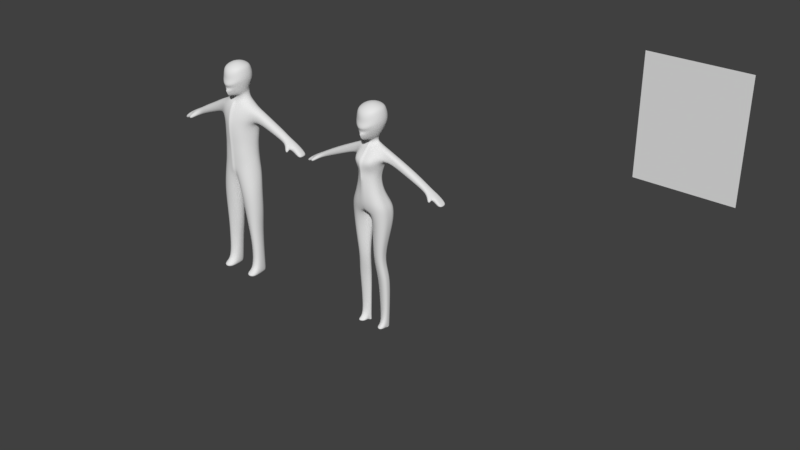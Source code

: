 # Source: Character_2_.blend  (saved by Blender 2.79.0; exported with 4.5.12 LTS)
import bpy
from mathutils import Matrix  # noqa: F401  (used for matrix-valued properties, if any)

bpy.ops.wm.read_factory_settings(use_empty=True)
scene = bpy.context.scene
scene.name = 'Scene'

# ---- collections
col_collection_1 = bpy.data.collections.new('Collection 1'); scene.collection.children.link(col_collection_1)

# ---- materials (node trees are filled in below, after node groups)
mat_unbenannt = bpy.data.materials.new('Unbenannt')
mat_unbenannt.alpha_threshold = 0.0
mat_unbenannt.use_transparent_shadow = False
mat_unbenannt.roughness = 0.5
mat_unbenannt.specular_intensity = 0.0

# ---- material node trees

# ---- world
world_world = bpy.data.worlds.new('World'); scene.world = world_world
world_world.color = (0.05088, 0.05088, 0.05088)
world_world.use_sun_shadow = False
world_world.sun_shadow_jitter_overblur = 0.0
world_world.cycles.sampling_method = 'MANUAL'

# ---- meshes
me_cube_006 = bpy.data.meshes.new('Cube.006')
me_cube_006.from_pydata([(-0.3276, -0.2406, -1.386), (-0.4192, -0.4754, -0.1689), (-0.3793, 0.3396, -1.049), (-0.4051, 0.3907, -0.1197), (-0.4584, 0.04373, -1.213), (-0.462, -0.04193, -0.03859), (-0.5022, -0.5026, -0.7316), (-0.5133, 0.4668, -0.5554), (-0.6489, 0.01267, -0.5928), (0.0, 0.4528, -1.084), (0.0, 0.495, -0.01941), (0.0, -0.6502, -1.475), (0.0, -0.609, -0.1291), (0.0, -0.05543, 0.1732), (0.0, 0.7159, -0.5449), (0.0, 0.3067, -1.306), (0.0, -0.1939, -1.498), (-0.2686, 0.01441, -1.421), (-0.179, -0.1427, -1.478), (-0.2461, 0.2576, -1.328), (-0.1886, 0.1981, -1.547), (-0.1602, -0.09057, -1.608), (-0.2139, 0.007293, -1.587), (0.0, -0.1645, -1.611), (0.0, 0.2135, -1.539), (-0.4625, -0.5038, -0.3666), (-0.4575, 0.4332, -0.2532), (-0.5826, -0.01787, -0.2429), (0.0, -0.7673, -0.4855), (0.0, 0.623, -0.1895), (-0.4726, 0.4161, -0.8596), (-0.5879, 0.0222, -0.9149), (-0.4649, -0.4399, -1.018), (0.0, 0.6399, -0.8842), (0.0, -0.7733, -1.159), (-0.5003, 0.459, -0.4053), (-0.6304, -0.0005583, -0.4292), (0.0, -0.7621, -0.7229), (0.0, 0.6996, -0.3661), (-0.497, -0.5084, -0.5637), (0.0, -0.9092, -0.9763), (-0.482, -0.4814, -0.8669), (-0.5188, 0.4602, -0.6999), (-0.6329, 0.01863, -0.7427), (0.0, 0.6925, -0.7091), (0.0, -0.8066, -1.053), (-0.5958, -0.3615, -3.767), (-0.5473, -0.1201, -1.777), (-0.5906, 0.03077, -3.763), (-0.4946, 0.2085, -1.8), (-0.6257, -0.1288, -2.257), (-0.6257, 0.3307, -2.257), (-0.829, -0.351, -4.306), (-0.8377, 0.2412, -4.299), (-0.9057, -0.2895, -4.613), (-0.9214, 0.314, -4.586), (-0.904, -0.2572, -5.226), (-0.9197, 0.2863, -5.197), (0.0, 0.2232, -3.738), (0.0, 0.2734, -1.705), (0.0, -0.6957, -3.747), (0.0, -0.3044, -1.829), (0.0, -0.8115, -2.389), (0.0, 0.3482, -2.254), (0.0, 0.4791, -4.26), (0.0, -0.6698, -4.278), (0.0, 0.5123, -4.598), (0.0, -0.551, -4.639), (-0.1098, 0.2995, -5.201), (-0.1061, -0.2907, -5.231), (-0.7624, -0.2922, -6.097), (-0.7626, 0.1107, -6.083), (-0.1601, 0.1117, -6.096), (-0.1581, -0.2933, -6.111), (-0.6143, -0.2631, -7.029), (-0.6157, 0.03893, -7.005), (-0.19, 0.04234, -7.042), (-0.1904, -0.2597, -7.066), (-0.7455, -0.03997, -8.673), (-0.3145, -0.03829, -8.679), (-0.7455, 0.2219, -8.657), (-0.3144, 0.2236, -8.663), (-1.682, -0.08004, -2.353), (-1.671, 0.2612, -2.357), (-1.63, -0.08502, -2.667), (-1.629, 0.2898, -2.667), (-3.109, 0.2485, -3.293), (-3.152, -0.113, -3.343), (-3.171, 0.242, -3.134), (-3.217, -0.1101, -3.16), (-0.6988, 0.001696, -10.17), (-0.6988, 0.1993, -10.16), (-0.3623, 0.001851, -10.17), (-0.3623, 0.1994, -10.16), (-0.4415, 0.03991, -3.125), (-0.4514, -0.3001, -3.119), (0.0, 0.02918, -3.103), (0.0, -0.7384, -3.1), (-0.261, -0.116, -7.844), (-0.2607, 0.1817, -7.803), (-0.7646, -0.1213, -7.816), (-0.7656, 0.1765, -7.775), (-2.329, 0.2701, -2.966), (-2.328, -0.06695, -2.964), (-2.399, -0.0633, -2.717), (-2.393, 0.2602, -2.718), (-0.3972, 0.0686, -1.703), (0.0, -0.1704, -1.697), (0.0, 0.2132, -1.651), (-0.3978, 0.1994, -3.758), (-0.2997, -0.2241, -1.831), (-0.5114, -0.783, -2.345), (-0.5457, 0.4761, -4.287), (-0.6141, 0.5216, -4.57), (-0.6222, 0.4574, -5.188), (-0.2473, 0.2409, -1.753), (-0.4244, -0.6081, -3.762), (-0.3616, 0.3395, -2.256), (-0.5491, -0.6134, -4.295), (-0.6171, -0.5535, -4.611), (-0.6192, -0.4839, -5.234), (-0.2039, 0.1889, -1.673), (-0.5285, 0.2356, -6.086), (-0.5285, -0.4353, -6.107), (-0.4399, 0.1296, -7.012), (-0.4397, -0.3532, -7.05), (-0.5872, 0.3069, -8.656), (-0.5874, -0.1235, -8.679), (-0.5735, 0.2575, -10.16), (-0.5736, -0.0564, -10.17), (-0.2646, 0.1141, -3.122), (-0.3578, -0.5384, -3.096), (-0.5808, -0.216, -7.843), (-0.5813, 0.2754, -7.77), (-0.2019, -0.1009, -1.698), (-0.7029, 0.001696, -10.35), (-0.6807, 0.1993, -10.35), (-0.3363, 0.001851, -10.35), (-0.355, 0.1994, -10.35), (-0.5939, 0.2575, -10.35), (-0.5939, -0.0564, -10.35), (-0.6884, -0.2853, -10.24), (-0.3566, -0.2851, -10.26), (-0.5747, -0.4453, -10.22), (-0.6864, -0.2812, -10.35), (-0.3498, -0.2632, -10.35), (-0.5719, -0.4465, -10.35), (-3.553, 0.2373, -3.527), (-3.564, -0.1582, -3.535), (-3.661, 0.2312, -3.47), (-3.672, -0.1523, -3.476), (-2.877, 0.2309, -3.182), (-2.977, -0.07428, -3.041), (-2.911, -0.07333, -3.212), (-2.932, 0.2257, -3.009), (-3.228, -0.3085, -3.405), (-3.275, -0.3212, -3.299), (-3.182, -0.3698, -3.271), (-3.137, -0.3501, -3.375), (-3.373, -0.1332, -3.448), (-3.327, 0.2505, -3.409), (-3.413, 0.2436, -3.279), (-3.462, -0.1272, -3.299), (-0.5932, -0.1654, -3.765), (-0.6257, 0.101, -2.257), (-0.8334, -0.05485, -4.303), (-0.9135, 0.01226, -4.6), (-0.9118, 0.01455, -5.211), (-0.7625, -0.09074, -6.09), (-0.615, -0.1121, -7.017), (-0.7455, 0.09096, -8.665), (-1.621, 0.1047, -2.703), (-3.12, 0.08118, -3.325), (-0.6988, 0.1005, -10.17), (-0.4464, -0.1301, -3.122), (-0.7651, 0.02762, -7.795), (-2.32, 0.1022, -2.996), (-0.5966, 0.04116, -1.801), (-1.707, 0.09214, -2.317), (-3.193, 0.08019, -3.126), (-2.409, 0.09867, -2.686), (-0.6918, 0.1005, -10.35), (-3.566, 0.03862, -3.537), (-3.681, 0.03855, -3.482), (-2.945, 0.09763, -2.994), (-2.873, 0.09896, -3.2), (-3.443, 0.05813, -3.278), (-3.344, 0.05866, -3.439), (-0.5298, -0.223, -2.731), (-0.5244, 0.1708, -2.734), (0.0, 0.1728, -2.721), (0.0, -0.7352, -2.781), (-0.3083, 0.2155, -2.732), (-0.4269, -0.4959, -2.759), (-0.5271, -0.02609, -2.733), (0.0, 0.004435, -5.216), (-0.07274, -0.09082, -6.104), (-0.1039, -0.1087, -7.054), (-0.2281, 0.09263, -8.671), (-0.2759, 0.1006, -10.17), (-0.1745, 0.03286, -7.824), (-0.2593, 0.1006, -10.35), (-0.5865, -0.1244, -2.017), (-0.5601, 0.2696, -2.029), (0.0, -0.5579, -2.109), (0.0, 0.3108, -1.98), (-1.653, -0.1202, -2.511), (-1.647, 0.3105, -2.513), (-3.217, -0.1451, -3.272), (-3.138, 0.2694, -3.212), (-2.36, 0.3051, -2.842), (-2.363, -0.1057, -2.841), (-0.3045, 0.2902, -2.004), (-0.4055, -0.5035, -2.088), (-3.628, -0.167, -3.512), (-3.619, 0.2442, -3.507), (-2.904, 0.2503, -3.096), (-2.913, -0.09595, -3.114), (-3.261, -0.3192, -3.359), (-3.164, -0.3819, -3.332), (-3.422, -0.1572, -3.376), (-3.366, 0.274, -3.341), (-3.657, 0.03575, -3.532)], [], [(43, 8, 7, 42), (35, 26, 29, 38), (41, 6, 8, 43), (10, 29, 26, 3), (42, 7, 14, 44), (0, 32, 31, 4), (6, 39, 36, 8), (18, 16, 11, 0), (8, 36, 35, 7), (33, 34, 11, 16, 15, 9), (37, 28, 25, 39), (28, 12, 1, 25), (45, 40, 6, 41), (41, 43, 31, 32), (213, 111, 62, 204), (18, 21, 23, 16), (4, 31, 30, 2), (43, 42, 30, 31), (7, 35, 38, 14), (15, 19, 2, 9), (18, 17, 22, 21), (42, 44, 33, 30), (17, 19, 20, 22), (27, 5, 3, 26), (34, 32, 0, 11), (36, 27, 26, 35), (39, 25, 27, 36), (121, 115, 49, 106), (15, 24, 20, 19), (6, 40, 37, 39), (13, 5, 1, 12), (25, 1, 5, 27), (10, 3, 5, 13), (45, 41, 32, 34), (213, 110, 47, 202), (116, 46, 52, 118), (193, 111, 50, 188), (194, 164, 51, 189), (118, 52, 54, 119), (163, 48, 53, 165), (165, 53, 55, 166), (166, 55, 57, 167), (119, 54, 56, 120), (20, 24, 108, 121), (96, 97, 60, 65, 67, 69, 195, 68, 66, 64, 58), (113, 66, 68, 114), (114, 68, 72, 122), (112, 64, 66, 113), (109, 58, 64, 112), (192, 117, 63, 190), (196, 73, 77, 197), (195, 69, 73, 196), (167, 57, 71, 168), (120, 56, 70, 123), (212, 115, 59, 205), (123, 70, 74, 125), (168, 71, 75, 169), (122, 72, 76, 124), (200, 98, 79, 198), (175, 101, 80, 170), (132, 100, 78, 127), (164, 50, 84, 171), (203, 51, 85, 207), (202, 47, 82, 206), (185, 153, 87, 172), (152, 89, 156, 157), (216, 151, 86, 209), (177, 49, 83, 178), (133, 99, 81, 126), (198, 79, 92, 199), (170, 80, 91, 173), (127, 78, 90, 129), (126, 81, 93, 128), (86, 172, 187, 160), (163, 174, 94, 48), (116, 131, 95, 46), (125, 74, 100, 132), (169, 75, 101, 175), (197, 77, 98, 200), (109, 130, 96, 58), (184, 154, 88, 179), (207, 85, 102, 210), (206, 82, 104, 211), (171, 84, 103, 176), (69, 120, 123, 73), (119, 120, 69, 67), (134, 106, 47, 110), (65, 118, 119, 67), (124, 76, 99, 133), (190, 191, 97, 96), (60, 116, 118, 65), (193, 131, 97, 191), (75, 124, 133, 101), (107, 134, 110, 61), (77, 125, 132, 98), (60, 97, 131, 116), (48, 94, 130, 109), (59, 115, 121, 108), (80, 126, 128, 91), (79, 127, 129, 92), (101, 133, 126, 80), (98, 132, 127, 79), (71, 122, 124, 75), (73, 123, 125, 77), (203, 49, 115, 212), (189, 51, 117, 192), (48, 109, 112, 53), (53, 112, 113, 55), (57, 114, 122, 71), (55, 113, 114, 57), (4, 17, 18, 0), (178, 83, 105, 180), (23, 21, 134, 107), (21, 22, 106, 134), (128, 93, 138, 139), (142, 143, 146, 145), (199, 92, 137, 201), (140, 137, 145, 146), (135, 140, 146, 144), (173, 91, 136, 181), (91, 128, 139, 136), (92, 129, 143, 142), (143, 141, 144, 146), (129, 90, 141, 143), (90, 135, 144, 141), (137, 92, 142, 145), (187, 159, 148, 182), (221, 160, 147, 215), (220, 162, 150, 214), (186, 161, 149, 183), (180, 105, 154, 184), (210, 102, 151, 216), (211, 104, 152, 217), (176, 103, 153, 185), (222, 183, 149, 215), (219, 157, 156, 218), (208, 87, 155, 218), (217, 152, 157, 219), (87, 153, 158, 155), (179, 88, 161, 186), (208, 89, 162, 220), (209, 86, 160, 221), (172, 87, 159, 187), (30, 33, 9, 2), (22, 20, 121, 106), (2, 19, 17, 4), (89, 179, 186, 162), (214, 150, 183, 222), (102, 176, 185, 151), (104, 180, 184, 152), (162, 186, 183, 150), (160, 187, 182, 147), (90, 173, 181, 135), (82, 178, 180, 104), (85, 171, 176, 102), (152, 184, 179, 89), (74, 169, 175, 100), (46, 95, 174, 163), (78, 170, 173, 90), (47, 177, 178, 82), (151, 185, 172, 86), (51, 164, 171, 85), (100, 175, 170, 78), (70, 168, 169, 74), (56, 167, 168, 70), (54, 166, 167, 56), (52, 165, 166, 54), (46, 163, 165, 52), (188, 50, 164, 194), (177, 47, 106, 49), (95, 188, 194, 174), (94, 189, 192, 130), (111, 193, 191, 62), (205, 204, 62, 191, 190, 63), (130, 192, 190, 96), (174, 194, 189, 94), (131, 193, 188, 95), (93, 199, 201, 138), (76, 197, 200, 99), (81, 198, 199, 93), (99, 200, 198, 81), (68, 195, 196, 72), (72, 196, 197, 76), (59, 108, 107, 61, 204, 205), (148, 214, 222, 182), (88, 209, 221, 161), (87, 208, 220, 159), (153, 217, 219, 158), (89, 208, 218, 156), (158, 219, 218, 155), (182, 222, 215, 147), (103, 211, 217, 153), (105, 210, 216, 154), (159, 220, 214, 148), (161, 221, 215, 149), (51, 203, 212, 117), (84, 206, 211, 103), (83, 207, 210, 105), (154, 216, 209, 88), (50, 202, 206, 84), (49, 203, 207, 83), (117, 212, 205, 63), (111, 213, 202, 50), (110, 213, 204, 61)])
me_cube_006.polygons.foreach_set('use_smooth', [1, 1, 1, 1, 1, 1, 1, 1, 1, 1, 1, 1, 1, 1, 1, 1, 1, 1, 1, 1, 1, 1, 1, 1, 1, 1, 1, 1, 1, 1, 1, 1, 1, 1, 1, 1, 1, 1, 1, 1, 1, 1, 1, 1, 1, 1, 1, 1, 1, 1, 1, 1, 1, 1, 1, 1, 1, 1, 1, 1, 1, 1, 1, 1, 1, 1, 1, 1, 1, 1, 1, 1, 1, 1, 1, 1, 1, 1, 1, 1, 1, 1, 1, 1, 1, 1, 1, 1, 1, 1, 1, 1, 1, 1, 1, 1, 1, 1, 1, 1, 1, 1, 1, 1, 1, 1, 1, 1, 1, 1, 1, 1, 1, 1, 1, 1, 1, 0, 0, 1, 1, 1, 1, 1, 1, 1, 1, 1, 1, 1, 1, 1, 1, 1, 1, 1, 1, 1, 1, 1, 1, 1, 1, 1, 1, 1, 1, 1, 1, 1, 1, 1, 1, 1, 1, 1, 1, 1, 1, 1, 1, 1, 1, 1, 1, 1, 1, 1, 1, 1, 1, 1, 1, 1, 1, 1, 1, 1, 1, 1, 1, 1, 1, 1, 1, 1, 1, 1, 1, 1, 1, 1, 1, 1, 1, 1, 1, 1, 1, 1, 1, 1, 1, 1])
me_cube_006.use_remesh_preserve_volume = False
me_cube_006.use_remesh_preserve_attributes = False
me_cube_006.use_mirror_vertex_groups = False
me_cube_006.update()
me_cube_004 = bpy.data.meshes.new('Cube.004')
me_cube_004.from_pydata([(-0.4052, -0.3239, -1.327), (-0.4192, -0.4754, -0.1689), (-0.3853, 0.3503, -1.031), (-0.4051, 0.3907, -0.1197), (-0.5169, 0.04703, -1.151), (-0.462, -0.04193, -0.03859), (-0.5022, -0.5026, -0.7316), (-0.5133, 0.4668, -0.5554), (-0.6489, 0.01267, -0.5928), (0.0, 0.4716, -1.063), (0.0, 0.495, -0.0194), (0.0, -0.6566, -1.474), (0.0, -0.609, -0.1291), (0.0, -0.05543, 0.1732), (0.0, 0.7159, -0.5449), (0.0, 0.4139, -1.205), (0.0, -0.3111, -1.454), (-0.4634, 0.009521, -1.348), (-0.3238, -0.2282, -1.43), (-0.3682, 0.3517, -1.229), (-0.4649, 0.3099, -1.534), (-0.3819, -0.1958, -1.629), (-0.5222, -0.002912, -1.597), (0.0, -0.2838, -1.629), (0.0, 0.3497, -1.507), (-0.4625, -0.5038, -0.3666), (-0.4575, 0.4332, -0.2532), (-0.5826, -0.01787, -0.2429), (0.0, -0.7673, -0.4855), (0.0, 0.623, -0.1895), (-0.4726, 0.4161, -0.8596), (-0.5879, 0.0222, -0.9149), (-0.4649, -0.4399, -1.018), (0.0, 0.6399, -0.8842), (0.0, -0.7733, -1.159), (-0.5003, 0.459, -0.4053), (-0.6304, -0.0005583, -0.4292), (0.0, -0.7621, -0.7229), (0.0, 0.6996, -0.3661), (-0.497, -0.5084, -0.5637), (0.0, -0.9092, -0.9763), (-0.482, -0.4814, -0.8669), (-0.5188, 0.4602, -0.6999), (-0.6329, 0.01863, -0.7427), (0.0, 0.6925, -0.7091), (0.0, -0.8066, -1.053), (-0.6973, -0.3468, -3.741), (-0.995, -0.2439, -1.981), (-0.7982, 0.2922, -3.708), (-1.009, 0.3005, -1.95), (-1.009, -0.2134, -2.529), (-1.052, 0.3271, -2.509), (-0.749, -0.3591, -4.26), (-0.8167, 0.2741, -4.237), (-0.815, -0.3596, -4.696), (-0.8687, 0.2632, -4.68), (-0.8845, -0.3912, -5.273), (-0.9755, 0.2527, -5.212), (0.0, 0.5064, -3.676), (0.0, 0.5028, -1.936), (0.0, -0.6957, -3.753), (0.0, -0.5298, -2.025), (0.0, -0.6432, -2.358), (0.0, 0.5666, -2.26), (0.0, 0.5402, -4.283), (0.0, -0.6771, -4.319), (0.0, 0.5294, -4.695), (0.0, -0.6733, -4.732), (0.0, 0.4382, -5.259), (0.0, -0.6521, -5.28), (-0.9811, -0.4441, -6.101), (-0.986, 0.1737, -6.09), (-0.2106, 0.2356, -6.116), (-0.1764, -0.5973, -6.089), (-0.9985, -0.4047, -7.035), (-1.0, 0.1743, -7.044), (-0.2347, 0.0839, -7.051), (-0.2367, -0.4476, -7.043), (-0.9544, -0.3946, -8.767), (-0.4763, -0.312, -8.799), (-0.9489, 0.06304, -8.762), (-0.476, 0.1345, -8.791), (-1.772, -0.1628, -2.4), (-1.777, 0.3331, -2.394), (-1.706, -0.1496, -2.759), (-1.719, 0.3489, -2.762), (-3.072, 0.3174, -3.292), (-3.131, -0.1166, -3.362), (-3.149, 0.311, -3.072), (-3.216, -0.1139, -3.105), (-1.023, -0.4038, -9.974), (-0.9798, 0.063, -9.985), (-0.5027, -0.3614, -10.01), (-0.5137, 0.04099, -9.997), (-0.8536, 0.3448, -3.242), (-0.7145, -0.3012, -3.277), (0.0, 0.4894, -3.198), (0.0, -0.7244, -3.313), (-0.317, -0.3315, -7.963), (-0.3151, 0.1261, -7.965), (-0.9216, -0.4238, -7.946), (-0.9247, 0.1339, -7.947), (-2.341, 0.3464, -2.991), (-2.335, -0.1276, -2.988), (-2.416, -0.1285, -2.713), (-2.413, 0.3391, -2.71), (-0.6616, 0.04352, -1.741), (0.0, -0.3163, -1.763), (0.0, 0.3596, -1.673), (-0.5092, 0.4859, -3.699), (-0.5336, -0.4035, -2.033), (-0.572, -0.5158, -2.391), (-0.4716, 0.4856, -4.263), (-0.5103, 0.459, -4.684), (-0.5748, 0.4183, -5.228), (-0.6176, 0.425, -1.97), (-0.474, -0.5906, -3.748), (-0.6023, 0.4968, -2.349), (-0.4775, -0.6257, -4.286), (-0.4973, -0.6184, -4.714), (-0.5696, -0.6633, -5.26), (-0.5576, 0.3819, -1.728), (-0.6649, 0.324, -6.085), (-0.6614, -0.6665, -6.104), (-0.7019, 0.3159, -7.054), (-0.7017, -0.6089, -7.038), (-0.7574, 0.2217, -8.773), (-0.7566, -0.5072, -8.781), (-0.7627, 0.1733, -9.964), (-0.7624, -0.5291, -9.948), (-0.5279, 0.4893, -3.228), (-0.4715, -0.6063, -3.262), (-0.6856, -0.5618, -7.953), (-0.687, 0.3091, -7.958), (-0.4559, -0.2983, -1.744), (-1.027, -0.3666, -10.27), (-0.9796, 0.05183, -10.25), (-0.5131, -0.3393, -10.27), (-0.5412, 0.0129, -10.25), (-0.7798, 0.1418, -10.25), (-0.7831, -0.4784, -10.31), (-1.022, -0.798, -10.1), (-0.5385, -0.7953, -10.1), (-0.7746, -0.9364, -10.1), (-1.019, -0.7991, -10.27), (-0.5274, -0.7846, -10.27), (-0.7761, -0.9534, -10.28), (-3.706, 0.3037, -3.589), (-3.721, -0.1704, -3.601), (-3.827, 0.2982, -3.499), (-3.844, -0.1651, -3.505), (-2.769, 0.2967, -3.168), (-2.894, -0.07771, -2.969), (-2.811, -0.07564, -3.211), (-2.837, 0.2919, -2.933), (-3.238, -0.3539, -3.45), (-3.293, -0.3659, -3.305), (-3.164, -0.4225, -3.28), (-3.11, -0.4058, -3.417), (-3.445, -0.1407, -3.486), (-3.381, 0.3198, -3.436), (-3.487, 0.3128, -3.253), (-3.555, -0.1347, -3.28), (-0.8438, -0.01404, -3.726), (-1.106, 0.09094, -2.68), (-0.8678, -0.02798, -4.23), (-0.9369, -0.02996, -4.686), (-0.995, -0.05401, -5.267), (-1.054, -0.1015, -6.096), (-1.064, -0.09897, -7.038), (-1.005, -0.1657, -8.763), (-1.701, 0.1054, -2.834), (-3.081, 0.1167, -3.357), (-1.017, -0.1551, -9.988), (-0.8739, 0.04651, -3.255), (-0.9903, -0.1539, -7.946), (-2.318, 0.1111, -3.067), (-1.125, 0.04843, -1.96), (-1.817, 0.08807, -2.324), (-3.187, 0.1155, -3.038), (-2.442, 0.1056, -2.634), (-0.9924, -0.1261, -10.25), (-3.72, 0.0655, -3.604), (-3.86, 0.06542, -3.512), (-2.863, 0.1325, -2.882), (-2.755, 0.1342, -3.222), (-3.539, 0.08898, -3.231), (-3.396, 0.08962, -3.497), (-0.7373, -0.2808, -2.792), (-0.8906, 0.3732, -2.783), (0.0, 0.5267, -2.69), (0.0, -0.7415, -2.735), (-0.5416, 0.4896, -2.76), (-0.5058, -0.5565, -2.777), (-0.9396, 0.04553, -2.773), (0.0, -0.107, -5.27), (-0.02354, -0.06503, -6.098), (-0.159, -0.1359, -7.039), (-0.4243, -0.08876, -8.795), (-0.4983, -0.1602, -10.01), (-0.259, -0.1027, -7.964), (-0.5114, -0.1632, -10.26), (-0.7873, -0.1446, -10.26)], [], [(43, 8, 7, 42), (35, 26, 29, 38), (41, 6, 8, 43), (10, 29, 26, 3), (42, 7, 14, 44), (0, 32, 31, 4), (6, 39, 36, 8), (18, 16, 11, 0), (8, 36, 35, 7), (33, 34, 11, 16, 15, 9), (37, 28, 25, 39), (28, 12, 1, 25), (45, 40, 6, 41), (41, 43, 31, 32), (110, 111, 62, 61), (18, 21, 23, 16), (4, 31, 30, 2), (43, 42, 30, 31), (7, 35, 38, 14), (15, 19, 2, 9), (18, 17, 22, 21), (42, 44, 33, 30), (17, 19, 20, 22), (27, 5, 3, 26), (34, 32, 0, 11), (36, 27, 26, 35), (39, 25, 27, 36), (121, 115, 49, 106), (15, 24, 20, 19), (6, 40, 37, 39), (13, 5, 1, 12), (25, 1, 5, 27), (10, 3, 5, 13), (45, 41, 32, 34), (111, 110, 47, 50), (116, 46, 52, 118), (193, 111, 50, 188), (194, 164, 51, 189), (118, 52, 54, 119), (163, 48, 53, 165), (165, 53, 55, 166), (166, 55, 57, 167), (119, 54, 56, 120), (20, 24, 108, 121), (96, 97, 60, 65, 67, 69, 195, 68, 66, 64, 58), (113, 66, 68, 114), (114, 68, 72, 122), (112, 64, 66, 113), (109, 58, 64, 112), (192, 117, 63, 190), (196, 73, 77, 197), (195, 69, 73, 196), (167, 57, 71, 168), (120, 56, 70, 123), (117, 115, 59, 63), (123, 70, 74, 125), (168, 71, 75, 169), (122, 72, 76, 124), (200, 98, 79, 198), (175, 101, 80, 170), (132, 100, 78, 127), (164, 50, 84, 171), (49, 51, 85, 83), (50, 47, 82, 84), (185, 153, 87, 172), (152, 89, 156, 157), (154, 151, 86, 88), (177, 49, 83, 178), (133, 99, 81, 126), (198, 79, 92, 199), (170, 80, 91, 173), (127, 78, 90, 129), (126, 81, 93, 128), (86, 172, 187, 160), (163, 174, 94, 48), (116, 131, 95, 46), (125, 74, 100, 132), (169, 75, 101, 175), (197, 77, 98, 200), (109, 130, 96, 58), (184, 154, 88, 179), (83, 85, 102, 105), (84, 82, 104, 103), (171, 84, 103, 176), (69, 120, 123, 73), (119, 120, 69, 67), (134, 106, 47, 110), (65, 118, 119, 67), (124, 76, 99, 133), (190, 191, 97, 96), (60, 116, 118, 65), (193, 131, 97, 191), (75, 124, 133, 101), (107, 134, 110, 61), (77, 125, 132, 98), (60, 97, 131, 116), (48, 94, 130, 109), (59, 115, 121, 108), (80, 126, 128, 91), (79, 127, 129, 92), (101, 133, 126, 80), (98, 132, 127, 79), (71, 122, 124, 75), (73, 123, 125, 77), (51, 49, 115, 117), (189, 51, 117, 192), (48, 109, 112, 53), (53, 112, 113, 55), (57, 114, 122, 71), (55, 113, 114, 57), (4, 17, 18, 0), (178, 83, 105, 180), (23, 21, 134, 107), (21, 22, 106, 134), (128, 93, 138, 139), (142, 143, 146, 145), (199, 92, 137, 201), (140, 137, 145, 146), (135, 140, 146, 144), (173, 91, 136, 181), (91, 128, 139, 136), (92, 129, 143, 142), (143, 141, 144, 146), (129, 90, 141, 143), (90, 135, 144, 141), (137, 92, 142, 145), (187, 159, 148, 182), (161, 160, 147, 149), (159, 162, 150, 148), (186, 161, 149, 183), (180, 105, 154, 184), (105, 102, 151, 154), (103, 104, 152, 153), (176, 103, 153, 185), (182, 183, 149, 147), (158, 157, 156, 155), (89, 87, 155, 156), (153, 152, 157, 158), (87, 153, 158, 155), (179, 88, 161, 186), (87, 89, 162, 159), (88, 86, 160, 161), (172, 87, 159, 187), (30, 33, 9, 2), (22, 20, 121, 106), (2, 19, 17, 4), (89, 179, 186, 162), (148, 150, 183, 182), (102, 176, 185, 151), (104, 180, 184, 152), (162, 186, 183, 150), (160, 187, 182, 147), (90, 173, 181, 135), (82, 178, 180, 104), (85, 171, 176, 102), (152, 184, 179, 89), (74, 169, 175, 100), (46, 95, 174, 163), (78, 170, 173, 90), (47, 177, 178, 82), (151, 185, 172, 86), (51, 164, 171, 85), (100, 175, 170, 78), (70, 168, 169, 74), (56, 167, 168, 70), (54, 166, 167, 56), (52, 165, 166, 54), (46, 163, 165, 52), (188, 50, 164, 194), (177, 47, 106, 49), (95, 188, 194, 174), (94, 189, 192, 130), (111, 193, 191, 62), (59, 108, 107, 61, 62, 191, 190, 63), (130, 192, 190, 96), (174, 194, 189, 94), (131, 193, 188, 95), (93, 199, 201, 138), (76, 197, 200, 99), (81, 198, 199, 93), (99, 200, 198, 81), (68, 195, 196, 72), (72, 196, 197, 76), (181, 202, 140, 135), (137, 140, 202, 201), (201, 202, 139, 138), (139, 202, 181, 136)])
me_cube_004.polygons.foreach_set('use_smooth', [1, 1, 1, 1, 1, 1, 1, 1, 1, 1, 1, 1, 1, 1, 1, 1, 1, 1, 1, 1, 1, 1, 1, 1, 1, 1, 1, 1, 1, 1, 1, 1, 1, 1, 1, 1, 1, 1, 1, 1, 1, 1, 1, 1, 1, 1, 1, 1, 1, 1, 1, 1, 1, 1, 1, 1, 1, 1, 1, 1, 1, 1, 1, 1, 1, 1, 1, 1, 1, 1, 1, 1, 1, 1, 1, 1, 1, 1, 1, 1, 1, 1, 1, 1, 1, 1, 1, 1, 1, 1, 1, 1, 1, 1, 1, 1, 1, 1, 1, 1, 1, 1, 1, 1, 1, 1, 1, 1, 1, 1, 1, 1, 1, 1, 1, 1, 1, 0, 0, 1, 1, 1, 1, 1, 1, 1, 1, 1, 1, 1, 1, 1, 1, 1, 1, 1, 1, 1, 1, 1, 1, 1, 1, 1, 1, 1, 1, 1, 1, 1, 1, 1, 1, 1, 1, 1, 1, 1, 1, 1, 1, 1, 1, 1, 1, 1, 1, 1, 1, 1, 1, 1, 1, 1, 1, 1, 1, 1, 1, 1, 1, 1, 1, 1, 0, 1, 1])
me_cube_004.use_remesh_preserve_volume = False
me_cube_004.use_remesh_preserve_attributes = False
me_cube_004.use_mirror_vertex_groups = False
me_cube_004.update()
me_unbenannt = bpy.data.meshes.new('Unbenannt')
me_unbenannt.from_pydata([(-0.4154, -0.5, 0.0), (0.4154, -0.5, 0.0), (-0.4154, 0.5, 0.0), (0.4154, 0.5, 0.0)], [], [(0, 1, 3, 2)])
_uv = me_unbenannt.uv_layers.new(name='UVMap')
_uv.uv.foreach_set('vector', [0.0, 0.0, 1.0, 0.0, 1.0, 1.0, 0.0, 1.0])
me_unbenannt.materials.append(mat_unbenannt)
me_unbenannt.use_remesh_preserve_volume = False
me_unbenannt.use_remesh_preserve_attributes = False
me_unbenannt.use_mirror_vertex_groups = False
me_unbenannt.update()

# ---- objects
ob_cube_001 = bpy.data.objects.new('Cube.001', me_cube_006)
ob_cube = bpy.data.objects.new('Cube', me_cube_004)
ob_unbenannt = bpy.data.objects.new('Unbenannt', me_unbenannt)

# ---- transforms, parenting, visibility, modifiers, constraints
ob_cube_001.location = (-14.12, -0.5777, 1.279)
ob_cube_001.lineart.crease_threshold = 0.0
_m = ob_cube_001.modifiers.new('Mirror', 'MIRROR')
_m.use_clip = True
_m = ob_cube_001.modifiers.new('Subsurf', 'SUBSURF')
_m.uv_smooth = 'PRESERVE_CORNERS'
_m.quality = 2
_m.show_only_control_edges = False
ob_cube.location = (-22.0, -0.5777, 1.279)
ob_cube.lineart.crease_threshold = 0.0
_m = ob_cube.modifiers.new('Mirror', 'MIRROR')
_m.use_clip = True
_m = ob_cube.modifiers.new('Subsurf', 'SUBSURF')
_m.uv_smooth = 'PRESERVE_CORNERS'
_m.quality = 2
_m.show_only_control_edges = False
ob_unbenannt.location = (-0.7876, 2.998e-07, 3.424)
ob_unbenannt.rotation_euler = (1.571, -0.0, 0.0)
ob_unbenannt.scale = (4.563, 4.563, 4.563)
ob_unbenannt.hide_viewport = True
ob_unbenannt.lineart.crease_threshold = 0.0

# ---- collection membership
col_collection_1.objects.link(ob_cube_001)
col_collection_1.objects.link(ob_cube)
col_collection_1.objects.link(ob_unbenannt)

# ---- scene / render settings (as saved in the file)
scene.camera = ob_cube
scene.frame_start = 1; scene.frame_end = 250; scene.frame_set(0)
scene.render.engine = 'BLENDER_EEVEE_NEXT'
scene.render.resolution_percentage = 50
scene.render.dither_intensity = 0.0
scene.cycles.use_denoising = False
scene.cycles.samples = 128
scene.cycles.sampling_pattern = 'TABULATED_SOBOL'
scene.cycles.use_adaptive_sampling = False
scene.cycles.use_light_tree = False
scene.cycles.blur_glossy = 0.0
scene.cycles.sample_clamp_indirect = 0.0
scene.view_settings.view_transform = 'Standard'
bpy.context.view_layer.update()

# ---- added for rendering (the .blend has no active camera and no usable light): camera, sun
cam_auto = bpy.data.cameras.new('AutoCamera')
cam_auto.lens = 50.0
cam_auto.sensor_width = 36.0
cam_auto.clip_end = 1000.0
ob_auto_camera = bpy.data.objects.new('AutoCamera', cam_auto)
scene.collection.objects.link(ob_auto_camera)
ob_auto_camera.location = (13.5342, -32.0234, 17.1937)
ob_auto_camera.rotation_euler = (1.09748, -7.21219e-08, 0.694738)
scene.camera = ob_auto_camera
light_auto_sun = bpy.data.lights.new('AutoSun', 'SUN')
light_auto_sun.energy = 3.0
light_auto_sun.angle = 0.0523599
ob_auto_sun = bpy.data.objects.new('AutoSun', light_auto_sun)
scene.collection.objects.link(ob_auto_sun)
ob_auto_sun.rotation_euler = (0.872665, 0.174533, 0.523599)
bpy.context.view_layer.update()
